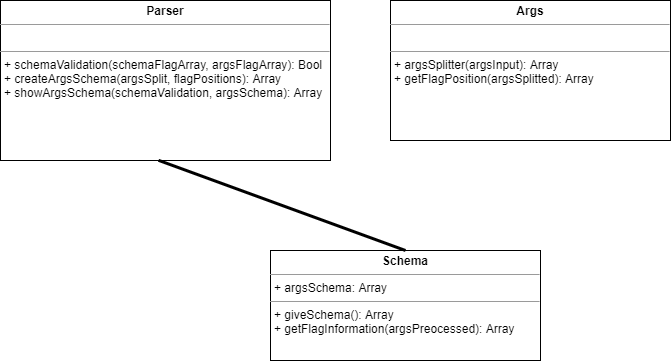

The diagram above was exported from draw.io. Its source (the exported page's mxGraphModel, read from the mxfile embedded in the PNG):
<mxGraphModel dx="740" dy="319" grid="1" gridSize="10" guides="1" tooltips="1" connect="1" arrows="1" fold="1" page="1" pageScale="1" pageWidth="827" pageHeight="1169" math="0" shadow="0">
  <root>
    <mxCell id="0" />
    <mxCell id="1" parent="0" />
    <mxCell id="2" value="&lt;p style=&quot;margin: 0px ; margin-top: 4px ; text-align: center&quot;&gt;&lt;b&gt;Schema&lt;/b&gt;&lt;/p&gt;&lt;hr size=&quot;1&quot;&gt;&lt;p style=&quot;margin: 0px ; margin-left: 4px&quot;&gt;+ argsSchema: Array&lt;/p&gt;&lt;hr size=&quot;1&quot;&gt;&lt;p style=&quot;margin: 0px ; margin-left: 4px&quot;&gt;+ giveSchema(): Array&lt;/p&gt;&lt;p style=&quot;margin: 0px ; margin-left: 4px&quot;&gt;+ getFlagInformation(argsPreocessed): Array&lt;br&gt;&lt;/p&gt;" style="verticalAlign=top;align=left;overflow=fill;fontSize=12;fontFamily=Helvetica;html=1;" parent="1" vertex="1">
      <mxGeometry x="310" y="280" width="270" height="110" as="geometry" />
    </mxCell>
    <mxCell id="3" value="&lt;p style=&quot;margin: 0px ; margin-top: 4px ; text-align: center&quot;&gt;&lt;b&gt;Parser&lt;/b&gt;&lt;/p&gt;&lt;hr size=&quot;1&quot;&gt;&lt;p style=&quot;margin: 0px ; margin-left: 4px&quot;&gt;&lt;br&gt;&lt;/p&gt;&lt;hr size=&quot;1&quot;&gt;&lt;p style=&quot;margin: 0px ; margin-left: 4px&quot;&gt;&lt;span&gt;+ schemaValidation(schemaFlagArray, argsFlagArray): Bool&lt;/span&gt;&lt;br&gt;&lt;/p&gt;&lt;p style=&quot;margin: 0px ; margin-left: 4px&quot;&gt;+ createArgsSchema(argsSplit, flagPositions): Array&lt;span&gt;&lt;br&gt;&lt;/span&gt;&lt;/p&gt;&lt;p style=&quot;margin: 0px ; margin-left: 4px&quot;&gt;+ showArgsSchema(schemaValidation, argsSchema): Array&lt;br&gt;&lt;/p&gt;&lt;p style=&quot;margin: 0px ; margin-left: 4px&quot;&gt;&lt;br&gt;&lt;/p&gt;&lt;p style=&quot;margin: 0px ; margin-left: 4px&quot;&gt;&lt;br&gt;&lt;/p&gt;&lt;p style=&quot;margin: 0px ; margin-left: 4px&quot;&gt;&lt;br&gt;&lt;/p&gt;" style="verticalAlign=top;align=left;overflow=fill;fontSize=12;fontFamily=Helvetica;html=1;" parent="1" vertex="1">
      <mxGeometry x="40" y="30" width="330" height="160" as="geometry" />
    </mxCell>
    <mxCell id="4" value="" style="endArrow=none;startArrow=none;endFill=0;startFill=0;endSize=8;html=1;verticalAlign=bottom;labelBackgroundColor=none;strokeWidth=3;exitX=0.479;exitY=0.999;exitDx=0;exitDy=0;exitPerimeter=0;entryX=0.5;entryY=0;entryDx=0;entryDy=0;" parent="1" source="3" target="2" edge="1">
      <mxGeometry width="160" relative="1" as="geometry">
        <mxPoint x="270" y="300" as="sourcePoint" />
        <mxPoint x="380" y="190" as="targetPoint" />
      </mxGeometry>
    </mxCell>
    <mxCell id="5" value="&lt;p style=&quot;margin: 0px ; margin-top: 4px ; text-align: center&quot;&gt;&lt;b&gt;Args&lt;/b&gt;&lt;/p&gt;&lt;hr size=&quot;1&quot;&gt;&lt;p style=&quot;margin: 0px ; margin-left: 4px&quot;&gt;&lt;br&gt;&lt;/p&gt;&lt;hr size=&quot;1&quot;&gt;&lt;p style=&quot;margin: 0px ; margin-left: 4px&quot;&gt;+ argsSplitter(argsInput): Array&lt;/p&gt;&lt;p style=&quot;margin: 0px ; margin-left: 4px&quot;&gt;+ getFlagPosition(argsSplitted): Array&lt;br&gt;&lt;/p&gt;&lt;p style=&quot;margin: 0px ; margin-left: 4px&quot;&gt;&lt;br&gt;&lt;/p&gt;&lt;p style=&quot;margin: 0px ; margin-left: 4px&quot;&gt;&lt;br&gt;&lt;/p&gt;" style="verticalAlign=top;align=left;overflow=fill;fontSize=12;fontFamily=Helvetica;html=1;" parent="1" vertex="1">
      <mxGeometry x="430" y="30" width="280" height="140" as="geometry" />
    </mxCell>
  </root>
</mxGraphModel>